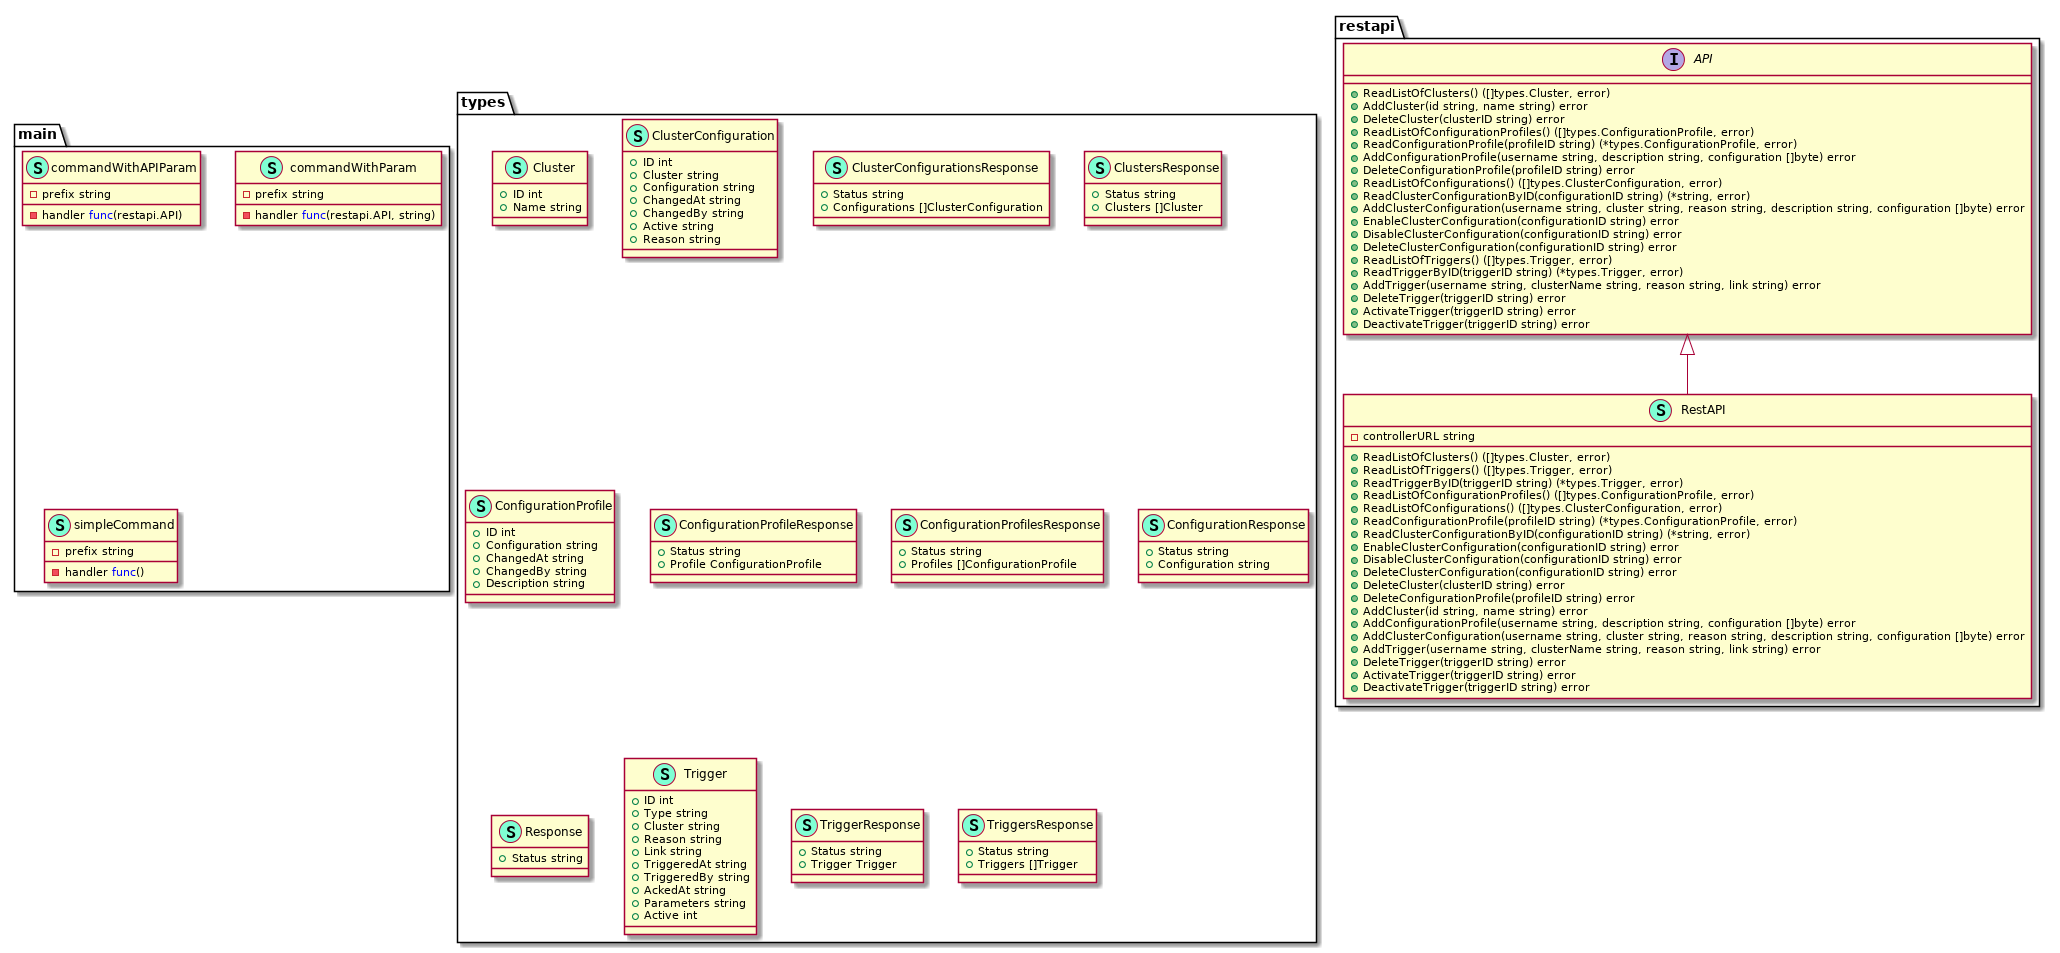

The diagram above was rendered by PlantUML. Its source (embedded in the PNG):
@startuml
namespace main {
    class commandWithAPIParam << (S,Aquamarine) >> {
        - prefix string
        - handler <font color=blue>func</font>(restapi.API) 

    }
    class commandWithParam << (S,Aquamarine) >> {
        - prefix string
        - handler <font color=blue>func</font>(restapi.API, string) 

    }
    class simpleCommand << (S,Aquamarine) >> {
        - prefix string
        - handler <font color=blue>func</font>() 

    }
}


namespace restapi {
    interface API  {
        + ReadListOfClusters() ([]types.Cluster, error)
        + AddCluster(id string, name string) error
        + DeleteCluster(clusterID string) error
        + ReadListOfConfigurationProfiles() ([]types.ConfigurationProfile, error)
        + ReadConfigurationProfile(profileID string) (*types.ConfigurationProfile, error)
        + AddConfigurationProfile(username string, description string, configuration []byte) error
        + DeleteConfigurationProfile(profileID string) error
        + ReadListOfConfigurations() ([]types.ClusterConfiguration, error)
        + ReadClusterConfigurationByID(configurationID string) (*string, error)
        + AddClusterConfiguration(username string, cluster string, reason string, description string, configuration []byte) error
        + EnableClusterConfiguration(configurationID string) error
        + DisableClusterConfiguration(configurationID string) error
        + DeleteClusterConfiguration(configurationID string) error
        + ReadListOfTriggers() ([]types.Trigger, error)
        + ReadTriggerByID(triggerID string) (*types.Trigger, error)
        + AddTrigger(username string, clusterName string, reason string, link string) error
        + DeleteTrigger(triggerID string) error
        + ActivateTrigger(triggerID string) error
        + DeactivateTrigger(triggerID string) error

    }
    class RestAPI << (S,Aquamarine) >> {
        - controllerURL string

        + ReadListOfClusters() ([]types.Cluster, error)
        + ReadListOfTriggers() ([]types.Trigger, error)
        + ReadTriggerByID(triggerID string) (*types.Trigger, error)
        + ReadListOfConfigurationProfiles() ([]types.ConfigurationProfile, error)
        + ReadListOfConfigurations() ([]types.ClusterConfiguration, error)
        + ReadConfigurationProfile(profileID string) (*types.ConfigurationProfile, error)
        + ReadClusterConfigurationByID(configurationID string) (*string, error)
        + EnableClusterConfiguration(configurationID string) error
        + DisableClusterConfiguration(configurationID string) error
        + DeleteClusterConfiguration(configurationID string) error
        + DeleteCluster(clusterID string) error
        + DeleteConfigurationProfile(profileID string) error
        + AddCluster(id string, name string) error
        + AddConfigurationProfile(username string, description string, configuration []byte) error
        + AddClusterConfiguration(username string, cluster string, reason string, description string, configuration []byte) error
        + AddTrigger(username string, clusterName string, reason string, link string) error
        + DeleteTrigger(triggerID string) error
        + ActivateTrigger(triggerID string) error
        + DeactivateTrigger(triggerID string) error

    }
}

"restapi.API" <|-- "restapi.RestAPI"

namespace types {
    class Cluster << (S,Aquamarine) >> {
        + ID int
        + Name string

    }
    class ClusterConfiguration << (S,Aquamarine) >> {
        + ID int
        + Cluster string
        + Configuration string
        + ChangedAt string
        + ChangedBy string
        + Active string
        + Reason string

    }
    class ClusterConfigurationsResponse << (S,Aquamarine) >> {
        + Status string
        + Configurations []ClusterConfiguration

    }
    class ClustersResponse << (S,Aquamarine) >> {
        + Status string
        + Clusters []Cluster

    }
    class ConfigurationProfile << (S,Aquamarine) >> {
        + ID int
        + Configuration string
        + ChangedAt string
        + ChangedBy string
        + Description string

    }
    class ConfigurationProfileResponse << (S,Aquamarine) >> {
        + Status string
        + Profile ConfigurationProfile

    }
    class ConfigurationProfilesResponse << (S,Aquamarine) >> {
        + Status string
        + Profiles []ConfigurationProfile

    }
    class ConfigurationResponse << (S,Aquamarine) >> {
        + Status string
        + Configuration string

    }
    class Response << (S,Aquamarine) >> {
        + Status string

    }
    class Trigger << (S,Aquamarine) >> {
        + ID int
        + Type string
        + Cluster string
        + Reason string
        + Link string
        + TriggeredAt string
        + TriggeredBy string
        + AckedAt string
        + Parameters string
        + Active int

    }
    class TriggerResponse << (S,Aquamarine) >> {
        + Status string
        + Trigger Trigger

    }
    class TriggersResponse << (S,Aquamarine) >> {
        + Status string
        + Triggers []Trigger

    }
}


@enduml